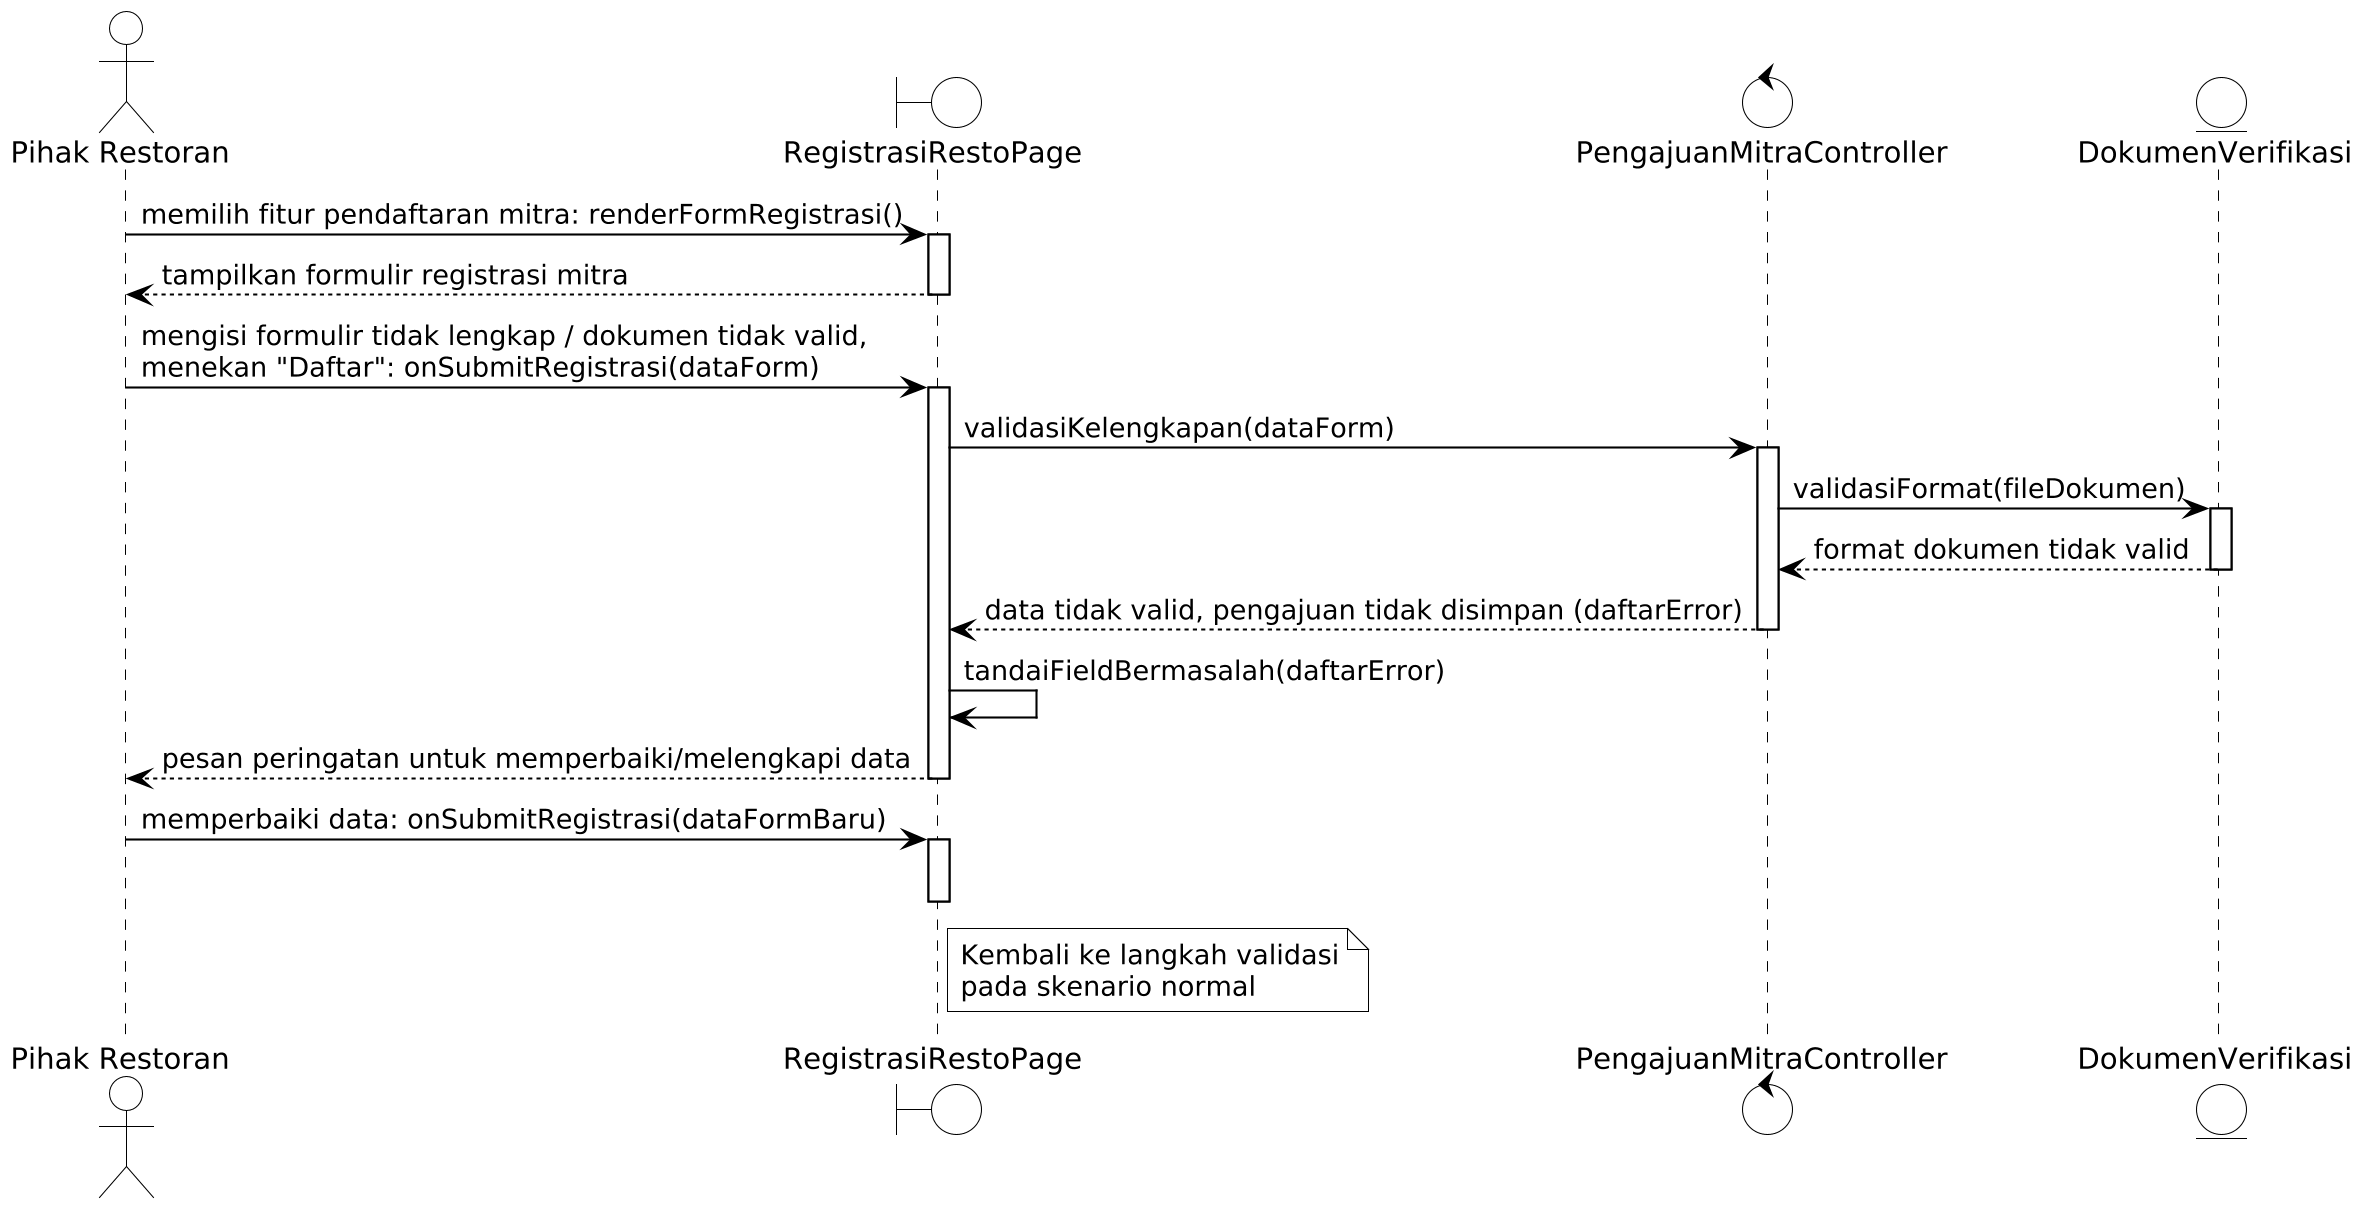

The diagram above was rendered by PlantUML. Its source (embedded in the PNG):
@startuml
!include ../bw.iuml
actor "Pihak Restoran" as PR
boundary RegistrasiRestoPage as P
control PengajuanMitraController as C
entity DokumenVerifikasi as D

PR -> P : memilih fitur pendaftaran mitra: renderFormRegistrasi()
activate P
P --> PR : tampilkan formulir registrasi mitra
deactivate P
PR -> P : mengisi formulir tidak lengkap / dokumen tidak valid,\nmenekan "Daftar": onSubmitRegistrasi(dataForm)
activate P
P -> C : validasiKelengkapan(dataForm)
activate C
C -> D : validasiFormat(fileDokumen)
activate D
D --> C : format dokumen tidak valid
deactivate D
C --> P : data tidak valid, pengajuan tidak disimpan (daftarError)
deactivate C
P -> P : tandaiFieldBermasalah(daftarError)
P --> PR : pesan peringatan untuk memperbaiki/melengkapi data
deactivate P
PR -> P : memperbaiki data: onSubmitRegistrasi(dataFormBaru)
activate P
note right of P : Kembali ke langkah validasi\npada skenario normal
deactivate P
@enduml